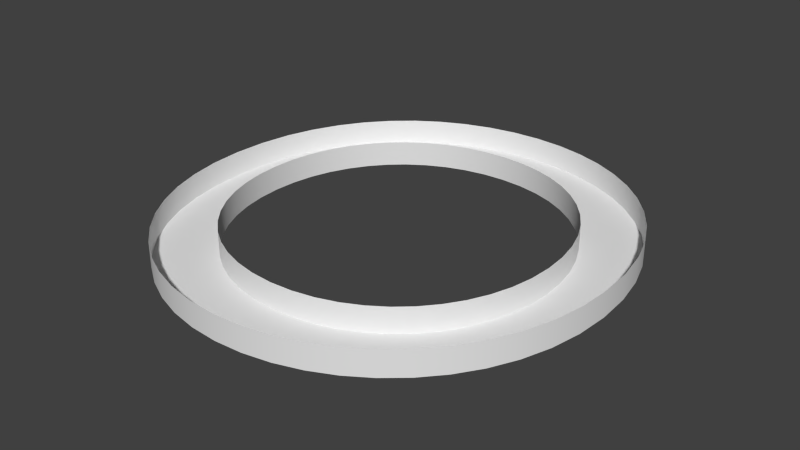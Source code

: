 # Source: Oxygen.blend  (saved by Blender 2.61.0; exported with 4.5.12 LTS)
import bpy
from mathutils import Matrix  # noqa: F401  (used for matrix-valued properties, if any)

bpy.ops.wm.read_factory_settings(use_empty=True)
scene = bpy.context.scene
scene.name = 'Scene'

# ---- collections
col_collection_1 = bpy.data.collections.new('Collection 1'); scene.collection.children.link(col_collection_1)

# ---- world
world_world = bpy.data.worlds.new('World'); scene.world = world_world
world_world.color = (0.05088, 0.05088, 0.05088)
world_world.use_sun_shadow = False
world_world.sun_shadow_jitter_overblur = 0.0
world_world.cycles.sampling_method = 'MANUAL'
world_world.cycles.sample_map_resolution = 256

# ---- meshes
me_mesh = bpy.data.meshes.new('Mesh')
me_mesh.from_pydata([(0.4655, 0.6877, -0.05), (0.5163, 0.6783, -0.05), (0.5633, 0.663, -0.05), (0.6061, 0.6425, -0.05), (0.6448, 0.6171, -0.05), (0.6789, 0.5872, -0.05), (0.7083, 0.5535, -0.05), (0.7329, 0.5162, -0.05), (0.7523, 0.4758, -0.05), (0.7664, 0.4329, -0.05), (0.7751, 0.3878, -0.05), (0.778, 0.341, -0.05), (0.7752, 0.2955, -0.05), (0.7667, 0.2512, -0.05), (0.7528, 0.2087, -0.05), (0.7337, 0.1685, -0.05), (0.7094, 0.1311, -0.05), (0.6801, 0.097, -0.05), (0.6461, 0.06675, -0.05), (0.6073, 0.04085, -0.05), (0.5641, 0.01981, -0.05), (0.5165, 0.004148, -0.05), (0.4648, -0.005627, -0.05), (0.409, -0.009, -0.05), (0.355, -0.005646, -0.05), (0.3046, 0.004079, -0.05), (0.258, 0.01967, -0.05), (0.2155, 0.04063, -0.05), (0.1772, 0.06645, -0.05), (0.1434, 0.09663, -0.05), (0.1142, 0.1307, -0.05), (0.08981, 0.168, -0.05), (0.07052, 0.2083, -0.05), (0.05648, 0.2508, -0.05), (0.0479, 0.2953, -0.05), (0.045, 0.341, -0.05), (0.04798, 0.3876, -0.05), (0.05676, 0.4326, -0.05), (0.07111, 0.4754, -0.05), (0.09078, 0.5157, -0.05), (0.1155, 0.553, -0.05), (0.1451, 0.5869, -0.05), (0.1793, 0.6168, -0.05), (0.2179, 0.6423, -0.05), (0.2606, 0.6629, -0.05), (0.3072, 0.6782, -0.05), (0.3574, 0.6877, -0.05), (0.411, 0.691, -0.05), (0.4484, 0.08327, -0.05), (0.4838, 0.08991, -0.05), (0.5171, 0.1007, -0.05), (0.548, 0.1153, -0.05), (0.5761, 0.1335, -0.05), (0.6014, 0.1551, -0.05), (0.6234, 0.1798, -0.05), (0.642, 0.2074, -0.05), (0.657, 0.2375, -0.05), (0.6679, 0.27, -0.05), (0.6747, 0.3046, -0.05), (0.677, 0.341, -0.05), (0.6747, 0.3776, -0.05), (0.6679, 0.4123, -0.05), (0.657, 0.4449, -0.05), (0.642, 0.4751, -0.05), (0.6234, 0.5026, -0.05), (0.6014, 0.5273, -0.05), (0.5761, 0.5488, -0.05), (0.548, 0.5669, -0.05), (0.5171, 0.5815, -0.05), (0.4838, 0.5922, -0.05), (0.4484, 0.5987, -0.05), (0.411, 0.601, -0.05), (0.3739, 0.5987, -0.05), (0.3386, 0.5922, -0.05), (0.3055, 0.5815, -0.05), (0.2747, 0.5669, -0.05), (0.2467, 0.5488, -0.05), (0.2215, 0.5272, -0.05), (0.1995, 0.5026, -0.05), (0.1809, 0.4751, -0.05), (0.166, 0.4449, -0.05), (0.1551, 0.4123, -0.05), (0.1483, 0.3776, -0.05), (0.146, 0.341, -0.05), (0.1483, 0.3046, -0.05), (0.1551, 0.27, -0.05), (0.166, 0.2375, -0.05), (0.1809, 0.2074, -0.05), (0.1995, 0.1798, -0.05), (0.2215, 0.1551, -0.05), (0.2467, 0.1335, -0.05), (0.2747, 0.1153, -0.05), (0.3055, 0.1007, -0.05), (0.3386, 0.08991, -0.05), (0.3739, 0.08327, -0.05), (0.411, 0.081, -0.05), (0.4655, 0.6877, -0.05), (0.4655, 0.6877, 0.05), (0.5163, 0.6783, -0.05), (0.5163, 0.6783, 0.05), (0.5633, 0.663, -0.05), (0.5633, 0.663, 0.05), (0.6061, 0.6425, -0.05), (0.6061, 0.6425, 0.05), (0.6448, 0.6171, -0.05), (0.6448, 0.6171, 0.05), (0.6789, 0.5872, -0.05), (0.6789, 0.5872, 0.05), (0.7083, 0.5535, -0.05), (0.7083, 0.5535, 0.05), (0.7329, 0.5162, -0.05), (0.7329, 0.5162, 0.05), (0.7523, 0.4758, -0.05), (0.7523, 0.4758, 0.05), (0.7664, 0.4329, -0.05), (0.7664, 0.4329, 0.05), (0.7751, 0.3878, -0.05), (0.7751, 0.3878, 0.05), (0.778, 0.341, -0.05), (0.778, 0.341, 0.05), (0.7752, 0.2955, -0.05), (0.7752, 0.2955, 0.05), (0.7667, 0.2512, -0.05), (0.7667, 0.2512, 0.05), (0.7528, 0.2087, -0.05), (0.7528, 0.2087, 0.05), (0.7337, 0.1685, -0.05), (0.7337, 0.1685, 0.05), (0.7094, 0.1311, -0.05), (0.7094, 0.1311, 0.05), (0.6801, 0.097, -0.05), (0.6801, 0.097, 0.05), (0.6461, 0.06675, -0.05), (0.6461, 0.06675, 0.05), (0.6073, 0.04085, -0.05), (0.6073, 0.04085, 0.05), (0.5641, 0.01981, -0.05), (0.5641, 0.01981, 0.05), (0.5165, 0.004148, -0.05), (0.5165, 0.004148, 0.05), (0.4648, -0.005627, -0.05), (0.4648, -0.005627, 0.05), (0.409, -0.009, -0.05), (0.409, -0.009, 0.05), (0.355, -0.005646, -0.05), (0.355, -0.005646, 0.05), (0.3046, 0.004079, -0.05), (0.3046, 0.004079, 0.05), (0.258, 0.01967, -0.05), (0.258, 0.01967, 0.05), (0.2155, 0.04063, -0.05), (0.2155, 0.04063, 0.05), (0.1772, 0.06645, -0.05), (0.1772, 0.06645, 0.05), (0.1434, 0.09663, -0.05), (0.1434, 0.09663, 0.05), (0.1142, 0.1307, -0.05), (0.1142, 0.1307, 0.05), (0.08981, 0.168, -0.05), (0.08981, 0.168, 0.05), (0.07052, 0.2083, -0.05), (0.07052, 0.2083, 0.05), (0.05648, 0.2508, -0.05), (0.05648, 0.2508, 0.05), (0.0479, 0.2953, -0.05), (0.0479, 0.2953, 0.05), (0.045, 0.341, -0.05), (0.045, 0.341, 0.05), (0.04798, 0.3876, -0.05), (0.04798, 0.3876, 0.05), (0.05676, 0.4326, -0.05), (0.05676, 0.4326, 0.05), (0.07111, 0.4754, -0.05), (0.07111, 0.4754, 0.05), (0.09078, 0.5157, -0.05), (0.09078, 0.5157, 0.05), (0.1155, 0.553, -0.05), (0.1155, 0.553, 0.05), (0.1451, 0.5869, -0.05), (0.1451, 0.5869, 0.05), (0.1793, 0.6168, -0.05), (0.1793, 0.6168, 0.05), (0.2179, 0.6423, -0.05), (0.2179, 0.6423, 0.05), (0.2606, 0.6629, -0.05), (0.2606, 0.6629, 0.05), (0.3072, 0.6782, -0.05), (0.3072, 0.6782, 0.05), (0.3574, 0.6877, -0.05), (0.3574, 0.6877, 0.05), (0.411, 0.691, -0.05), (0.411, 0.691, 0.05), (0.4484, 0.08327, -0.05), (0.4484, 0.08327, 0.05), (0.4838, 0.08991, -0.05), (0.4838, 0.08991, 0.05), (0.5171, 0.1007, -0.05), (0.5171, 0.1007, 0.05), (0.548, 0.1153, -0.05), (0.548, 0.1153, 0.05), (0.5761, 0.1335, -0.05), (0.5761, 0.1335, 0.05), (0.6014, 0.1551, -0.05), (0.6014, 0.1551, 0.05), (0.6234, 0.1798, -0.05), (0.6234, 0.1798, 0.05), (0.642, 0.2074, -0.05), (0.642, 0.2074, 0.05), (0.657, 0.2375, -0.05), (0.657, 0.2375, 0.05), (0.6679, 0.27, -0.05), (0.6679, 0.27, 0.05), (0.6747, 0.3046, -0.05), (0.6747, 0.3046, 0.05), (0.677, 0.341, -0.05), (0.677, 0.341, 0.05), (0.6747, 0.3776, -0.05), (0.6747, 0.3776, 0.05), (0.6679, 0.4123, -0.05), (0.6679, 0.4123, 0.05), (0.657, 0.4449, -0.05), (0.657, 0.4449, 0.05), (0.642, 0.4751, -0.05), (0.642, 0.4751, 0.05), (0.6234, 0.5026, -0.05), (0.6234, 0.5026, 0.05), (0.6014, 0.5273, -0.05), (0.6014, 0.5273, 0.05), (0.5761, 0.5488, -0.05), (0.5761, 0.5488, 0.05), (0.548, 0.5669, -0.05), (0.548, 0.5669, 0.05), (0.5171, 0.5815, -0.05), (0.5171, 0.5815, 0.05), (0.4838, 0.5922, -0.05), (0.4838, 0.5922, 0.05), (0.4484, 0.5987, -0.05), (0.4484, 0.5987, 0.05), (0.411, 0.601, -0.05), (0.411, 0.601, 0.05), (0.3739, 0.5987, -0.05), (0.3739, 0.5987, 0.05), (0.3386, 0.5922, -0.05), (0.3386, 0.5922, 0.05), (0.3055, 0.5815, -0.05), (0.3055, 0.5815, 0.05), (0.2747, 0.5669, -0.05), (0.2747, 0.5669, 0.05), (0.2467, 0.5488, -0.05), (0.2467, 0.5488, 0.05), (0.2215, 0.5272, -0.05), (0.2215, 0.5272, 0.05), (0.1995, 0.5026, -0.05), (0.1995, 0.5026, 0.05), (0.1809, 0.4751, -0.05), (0.1809, 0.4751, 0.05), (0.166, 0.4449, -0.05), (0.166, 0.4449, 0.05), (0.1551, 0.4123, -0.05), (0.1551, 0.4123, 0.05), (0.1483, 0.3776, -0.05), (0.1483, 0.3776, 0.05), (0.146, 0.341, -0.05), (0.146, 0.341, 0.05), (0.1483, 0.3046, -0.05), (0.1483, 0.3046, 0.05), (0.1551, 0.27, -0.05), (0.1551, 0.27, 0.05), (0.166, 0.2375, -0.05), (0.166, 0.2375, 0.05), (0.1809, 0.2074, -0.05), (0.1809, 0.2074, 0.05), (0.1995, 0.1798, -0.05), (0.1995, 0.1798, 0.05), (0.2215, 0.1551, -0.05), (0.2215, 0.1551, 0.05), (0.2467, 0.1335, -0.05), (0.2467, 0.1335, 0.05), (0.2747, 0.1153, -0.05), (0.2747, 0.1153, 0.05), (0.3055, 0.1007, -0.05), (0.3055, 0.1007, 0.05), (0.3386, 0.08991, -0.05), (0.3386, 0.08991, 0.05), (0.3739, 0.08327, -0.05), (0.3739, 0.08327, 0.05), (0.411, 0.081, -0.05), (0.411, 0.081, 0.05)], [], [(0, 47, 46), (1, 0, 46), (1, 46, 45), (2, 1, 45), (2, 45, 44), (3, 2, 44), (3, 44, 43), (4, 3, 43), (4, 43, 42), (5, 4, 42), (71, 42, 41), (5, 42, 71), (72, 71, 41), (5, 71, 70), (5, 70, 69), (73, 72, 41), (5, 69, 68), (74, 73, 41), (6, 5, 68), (74, 41, 40), (6, 68, 67), (75, 74, 40), (6, 67, 66), (76, 75, 40), (7, 6, 66), (76, 40, 39), (7, 66, 65), (77, 76, 39), (7, 65, 64), (78, 77, 39), (8, 7, 64), (78, 39, 38), (8, 64, 63), (79, 78, 38), (9, 8, 63), (79, 38, 37), (9, 63, 62), (80, 79, 37), (9, 62, 61), (81, 80, 37), (10, 9, 61), (81, 37, 36), (10, 61, 60), (82, 81, 36), (11, 10, 60), (82, 36, 35), (11, 60, 59), (83, 82, 35), (83, 35, 34), (84, 83, 34), (11, 59, 58), (12, 11, 58), (85, 84, 34), (12, 58, 57), (13, 12, 57), (85, 34, 33), (86, 85, 33), (13, 57, 56), (14, 13, 56), (86, 33, 32), (14, 56, 55), (87, 86, 32), (15, 14, 55), (87, 32, 31), (15, 55, 54), (88, 87, 31), (15, 54, 53), (89, 88, 31), (16, 15, 53), (89, 31, 30), (16, 53, 52), (90, 89, 30), (16, 52, 51), (91, 90, 30), (17, 16, 51), (91, 30, 29), (17, 51, 50), (92, 91, 29), (17, 50, 49), (93, 92, 29), (18, 17, 49), (93, 29, 28), (18, 49, 48), (94, 93, 28), (18, 48, 95), (95, 94, 28), (18, 95, 28), (19, 18, 28), (19, 28, 27), (20, 19, 27), (20, 27, 26), (21, 20, 26), (21, 26, 25), (22, 21, 25), (22, 25, 24), (23, 22, 24), (97, 96, 98, 99), (99, 98, 100, 101), (101, 100, 102, 103), (103, 102, 104, 105), (105, 104, 106, 107), (107, 106, 108, 109), (109, 108, 110, 111), (111, 110, 112, 113), (113, 112, 114, 115), (115, 114, 116, 117), (117, 116, 118, 119), (119, 118, 120, 121), (121, 120, 122, 123), (123, 122, 124, 125), (125, 124, 126, 127), (127, 126, 128, 129), (129, 128, 130, 131), (131, 130, 132, 133), (133, 132, 134, 135), (135, 134, 136, 137), (137, 136, 138, 139), (139, 138, 140, 141), (141, 140, 142, 143), (143, 142, 144, 145), (145, 144, 146, 147), (147, 146, 148, 149), (149, 148, 150, 151), (151, 150, 152, 153), (153, 152, 154, 155), (155, 154, 156, 157), (157, 156, 158, 159), (159, 158, 160, 161), (161, 160, 162, 163), (163, 162, 164, 165), (165, 164, 166, 167), (167, 166, 168, 169), (169, 168, 170, 171), (171, 170, 172, 173), (173, 172, 174, 175), (175, 174, 176, 177), (177, 176, 178, 179), (179, 178, 180, 181), (181, 180, 182, 183), (183, 182, 184, 185), (185, 184, 186, 187), (187, 186, 188, 189), (189, 188, 190, 191), (191, 190, 96, 97), (193, 192, 194, 195), (195, 194, 196, 197), (197, 196, 198, 199), (199, 198, 200, 201), (201, 200, 202, 203), (203, 202, 204, 205), (205, 204, 206, 207), (207, 206, 208, 209), (209, 208, 210, 211), (211, 210, 212, 213), (213, 212, 214, 215), (215, 214, 216, 217), (217, 216, 218, 219), (219, 218, 220, 221), (221, 220, 222, 223), (223, 222, 224, 225), (225, 224, 226, 227), (227, 226, 228, 229), (229, 228, 230, 231), (231, 230, 232, 233), (233, 232, 234, 235), (235, 234, 236, 237), (237, 236, 238, 239), (239, 238, 240, 241), (241, 240, 242, 243), (243, 242, 244, 245), (245, 244, 246, 247), (247, 246, 248, 249), (249, 248, 250, 251), (251, 250, 252, 253), (253, 252, 254, 255), (255, 254, 256, 257), (257, 256, 258, 259), (259, 258, 260, 261), (261, 260, 262, 263), (263, 262, 264, 265), (265, 264, 266, 267), (267, 266, 268, 269), (269, 268, 270, 271), (271, 270, 272, 273), (273, 272, 274, 275), (275, 274, 276, 277), (277, 276, 278, 279), (279, 278, 280, 281), (281, 280, 282, 283), (283, 282, 284, 285), (285, 284, 286, 287), (287, 286, 192, 193)])
me_mesh.polygons.foreach_set('use_smooth', [0, 0, 0, 0, 0, 0, 0, 0, 0, 0, 0, 0, 0, 0, 0, 0, 0, 0, 0, 0, 0, 0, 0, 0, 0, 0, 0, 0, 0, 0, 0, 0, 0, 0, 0, 0, 0, 0, 0, 0, 0, 0, 0, 0, 0, 0, 0, 0, 0, 0, 0, 0, 0, 0, 0, 0, 0, 0, 0, 0, 0, 0, 0, 0, 0, 0, 0, 0, 0, 0, 0, 0, 0, 0, 0, 0, 0, 0, 0, 0, 0, 0, 0, 0, 0, 0, 0, 0, 0, 0, 0, 0, 0, 0, 0, 0, 1, 1, 1, 1, 1, 1, 1, 1, 1, 1, 1, 1, 1, 1, 1, 1, 1, 1, 1, 1, 1, 1, 1, 1, 1, 1, 1, 1, 1, 1, 1, 1, 1, 1, 1, 1, 1, 1, 1, 1, 1, 1, 1, 1, 1, 1, 1, 1, 1, 1, 1, 1, 1, 1, 1, 1, 1, 1, 1, 1, 1, 1, 1, 1, 1, 1, 1, 1, 1, 1, 1, 1, 1, 1, 1, 1, 1, 1, 1, 1, 1, 1, 1, 1, 1, 1, 1, 1, 1, 1, 1, 1, 1, 1, 1, 1])
me_mesh.use_remesh_preserve_volume = False
me_mesh.use_remesh_preserve_attributes = False
me_mesh.use_mirror_vertex_groups = False
me_mesh.update()

# ---- objects
ob_text = bpy.data.objects.new('Text', me_mesh)

# ---- transforms, parenting, visibility, modifiers, constraints
ob_text.location = (48.45, -60.51, 1.0)
ob_text.rotation_euler = (0.0, 0.0, 1.571)
ob_text.scale = (146.8, 146.8, 60.0)
ob_text.lineart.crease_threshold = 0.0

# ---- collection membership
col_collection_1.objects.link(ob_text)

# ---- scene / render settings (as saved in the file)
scene.frame_start = 1; scene.frame_end = 250; scene.frame_set(1)
scene.render.engine = 'BLENDER_EEVEE_NEXT'
scene.render.image_settings.color_mode = 'RGB'
scene.render.image_settings.compression = 90
scene.render.resolution_percentage = 50
scene.render.dither_intensity = 0.0
scene.render.bake_margin = 2
scene.render.bake_bias = 0.0
scene.cycles.use_denoising = False
scene.cycles.samples = 10
scene.cycles.sampling_pattern = 'TABULATED_SOBOL'
scene.cycles.light_sampling_threshold = 0.0
scene.cycles.use_adaptive_sampling = False
scene.cycles.use_light_tree = False
scene.cycles.blur_glossy = 0.0
scene.cycles.volume_bounces = 1
scene.cycles.pixel_filter_type = 'GAUSSIAN'
scene.cycles.sample_clamp_indirect = 0.0
scene.view_settings.view_transform = 'Standard'
bpy.context.view_layer.update()

# ---- added for rendering (the .blend has no active camera and no usable light): camera, sun
cam_auto = bpy.data.cameras.new('AutoCamera')
cam_auto.lens = 50.0
cam_auto.sensor_width = 36.0
cam_auto.clip_end = 2417.77
ob_auto_camera = bpy.data.objects.new('AutoCamera', cam_auto)
scene.collection.objects.link(ob_auto_camera)
ob_auto_camera.location = (136.157, -165.426, 111.212)
ob_auto_camera.rotation_euler = (1.09748, -7.21219e-08, 0.694738)
scene.camera = ob_auto_camera
light_auto_sun = bpy.data.lights.new('AutoSun', 'SUN')
light_auto_sun.energy = 3.0
light_auto_sun.angle = 0.0523599
ob_auto_sun = bpy.data.objects.new('AutoSun', light_auto_sun)
scene.collection.objects.link(ob_auto_sun)
ob_auto_sun.rotation_euler = (0.872665, 0.174533, 0.523599)
bpy.context.view_layer.update()
